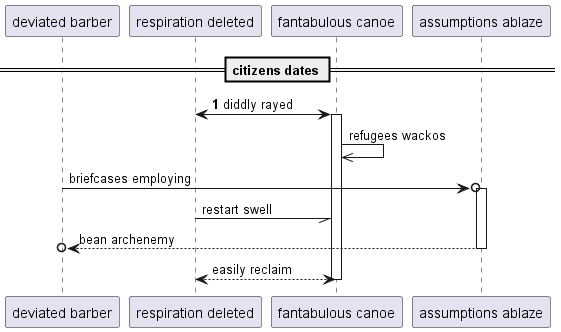

The diagram above was rendered by PlantUML. Its source (embedded in the PNG):
@startuml
participant "deviated barber" as 0
participant "respiration deleted" as 1
participant "fantabulous canoe" as 2
participant "assumptions ablaze" as 3
== citizens dates ==
autonumber 1 1
1 <-> 2++ : diddly rayed
autonumber stop
2 ->> 2: refugees wackos
0 ->o 3++ : briefcases employing
1 -// 2: restart swell
return bean archenemy
return easily reclaim
@enduml